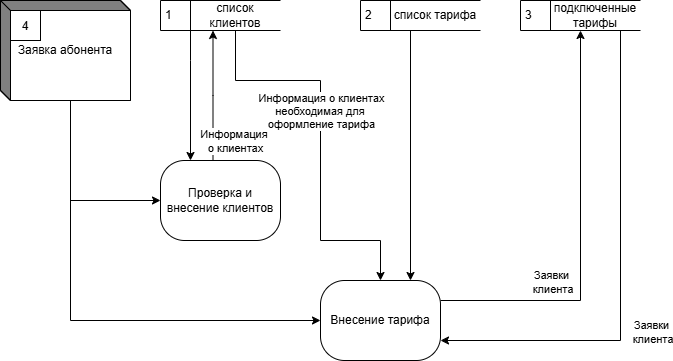

The diagram above was exported from draw.io. Its source (the exported page's mxGraphModel, read from the mxfile embedded in the PNG):
<mxGraphModel dx="742" dy="1153" grid="1" gridSize="10" guides="1" tooltips="1" connect="1" arrows="1" fold="1" page="1" pageScale="1" pageWidth="827" pageHeight="1169" math="0" shadow="0">
  <root>
    <mxCell id="0" />
    <mxCell id="1" parent="0" />
    <mxCell id="NrWZca9VOyHjJfnjBteP-5" style="edgeStyle=orthogonalEdgeStyle;rounded=0;orthogonalLoop=1;jettySize=auto;html=1;entryX=0;entryY=0.5;entryDx=0;entryDy=0;" parent="1" source="NrWZca9VOyHjJfnjBteP-1" target="NrWZca9VOyHjJfnjBteP-4" edge="1">
      <mxGeometry relative="1" as="geometry">
        <Array as="points">
          <mxPoint x="190" y="400" />
        </Array>
      </mxGeometry>
    </mxCell>
    <mxCell id="NrWZca9VOyHjJfnjBteP-13" style="edgeStyle=orthogonalEdgeStyle;rounded=0;orthogonalLoop=1;jettySize=auto;html=1;entryX=0;entryY=0.5;entryDx=0;entryDy=0;" parent="1" source="NrWZca9VOyHjJfnjBteP-1" target="NrWZca9VOyHjJfnjBteP-12" edge="1">
      <mxGeometry relative="1" as="geometry">
        <Array as="points">
          <mxPoint x="190" y="520" />
        </Array>
      </mxGeometry>
    </mxCell>
    <mxCell id="NrWZca9VOyHjJfnjBteP-1" value="Заявка абонента" style="html=1;dashed=0;whiteSpace=wrap;shape=mxgraph.dfd.externalEntity" parent="1" vertex="1">
      <mxGeometry x="120" y="200" width="130" height="100" as="geometry" />
    </mxCell>
    <mxCell id="NrWZca9VOyHjJfnjBteP-2" value="4" style="autosize=1;part=1;resizable=0;strokeColor=inherit;fillColor=inherit;gradientColor=inherit;" parent="NrWZca9VOyHjJfnjBteP-1" vertex="1">
      <mxGeometry width="30" height="30" relative="1" as="geometry">
        <mxPoint x="10" y="10" as="offset" />
      </mxGeometry>
    </mxCell>
    <mxCell id="NrWZca9VOyHjJfnjBteP-10" style="edgeStyle=orthogonalEdgeStyle;rounded=0;orthogonalLoop=1;jettySize=auto;html=1;entryX=0.25;entryY=1;entryDx=0;entryDy=0;" parent="1" source="NrWZca9VOyHjJfnjBteP-4" target="NrWZca9VOyHjJfnjBteP-7" edge="1">
      <mxGeometry relative="1" as="geometry">
        <Array as="points">
          <mxPoint x="333" y="295" />
        </Array>
      </mxGeometry>
    </mxCell>
    <mxCell id="NrWZca9VOyHjJfnjBteP-11" value="Информация&amp;nbsp;&lt;div&gt;о клиентах&lt;/div&gt;" style="edgeLabel;html=1;align=center;verticalAlign=middle;resizable=0;points=[];" parent="NrWZca9VOyHjJfnjBteP-10" vertex="1" connectable="0">
      <mxGeometry x="-0.6005" y="1" relative="1" as="geometry">
        <mxPoint x="23" y="6" as="offset" />
      </mxGeometry>
    </mxCell>
    <mxCell id="NrWZca9VOyHjJfnjBteP-4" value="Проверка и внесение клиентов" style="rounded=1;whiteSpace=wrap;html=1;arcSize=30;" parent="1" vertex="1">
      <mxGeometry x="280" y="360" width="120" height="80" as="geometry" />
    </mxCell>
    <mxCell id="NrWZca9VOyHjJfnjBteP-6" value="1" style="html=1;dashed=0;whiteSpace=wrap;shape=mxgraph.dfd.dataStoreID;align=left;spacingLeft=3;points=[[0,0],[0.5,0],[1,0],[0,0.5],[1,0.5],[0,1],[0.5,1],[1,1]];" parent="1" vertex="1">
      <mxGeometry x="280" y="200" width="120" height="30" as="geometry" />
    </mxCell>
    <mxCell id="NrWZca9VOyHjJfnjBteP-8" style="edgeStyle=orthogonalEdgeStyle;rounded=0;orthogonalLoop=1;jettySize=auto;html=1;entryX=0.25;entryY=0;entryDx=0;entryDy=0;" parent="1" source="NrWZca9VOyHjJfnjBteP-7" target="NrWZca9VOyHjJfnjBteP-4" edge="1">
      <mxGeometry relative="1" as="geometry">
        <Array as="points">
          <mxPoint x="310" y="260" />
          <mxPoint x="310" y="260" />
        </Array>
      </mxGeometry>
    </mxCell>
    <mxCell id="NrWZca9VOyHjJfnjBteP-14" style="edgeStyle=orthogonalEdgeStyle;rounded=0;orthogonalLoop=1;jettySize=auto;html=1;entryX=0.5;entryY=0;entryDx=0;entryDy=0;" parent="1" source="NrWZca9VOyHjJfnjBteP-7" target="NrWZca9VOyHjJfnjBteP-12" edge="1">
      <mxGeometry relative="1" as="geometry">
        <Array as="points">
          <mxPoint x="355" y="280" />
          <mxPoint x="440" y="280" />
          <mxPoint x="440" y="440" />
          <mxPoint x="500" y="440" />
        </Array>
      </mxGeometry>
    </mxCell>
    <mxCell id="NrWZca9VOyHjJfnjBteP-24" value="Информация о клиентах&lt;div&gt;необходимая для&amp;nbsp;&lt;/div&gt;&lt;div&gt;оформление тарифа&lt;/div&gt;" style="edgeLabel;html=1;align=center;verticalAlign=middle;resizable=0;points=[];" parent="NrWZca9VOyHjJfnjBteP-14" vertex="1" connectable="0">
      <mxGeometry x="0.2994" relative="1" as="geometry">
        <mxPoint y="-92" as="offset" />
      </mxGeometry>
    </mxCell>
    <mxCell id="NrWZca9VOyHjJfnjBteP-7" value="список клиентов" style="text;html=1;align=center;verticalAlign=middle;whiteSpace=wrap;rounded=0;" parent="1" vertex="1">
      <mxGeometry x="310" y="200" width="90" height="30" as="geometry" />
    </mxCell>
    <mxCell id="NrWZca9VOyHjJfnjBteP-17" style="edgeStyle=orthogonalEdgeStyle;rounded=0;orthogonalLoop=1;jettySize=auto;html=1;entryX=0.5;entryY=1;entryDx=0;entryDy=0;endArrow=none;startFill=1;startArrow=classic;" parent="1" source="NrWZca9VOyHjJfnjBteP-12" target="NrWZca9VOyHjJfnjBteP-16" edge="1">
      <mxGeometry relative="1" as="geometry">
        <Array as="points">
          <mxPoint x="530" y="230" />
        </Array>
      </mxGeometry>
    </mxCell>
    <mxCell id="NrWZca9VOyHjJfnjBteP-21" style="edgeStyle=orthogonalEdgeStyle;rounded=0;orthogonalLoop=1;jettySize=auto;html=1;entryX=0.5;entryY=1;entryDx=0;entryDy=0;" parent="1" source="NrWZca9VOyHjJfnjBteP-12" target="NrWZca9VOyHjJfnjBteP-20" edge="1">
      <mxGeometry relative="1" as="geometry">
        <Array as="points">
          <mxPoint x="700" y="500" />
        </Array>
      </mxGeometry>
    </mxCell>
    <mxCell id="NrWZca9VOyHjJfnjBteP-25" value="Заявки&lt;div&gt;&amp;nbsp;клиента&lt;/div&gt;" style="edgeLabel;html=1;align=center;verticalAlign=middle;resizable=0;points=[];" parent="NrWZca9VOyHjJfnjBteP-21" vertex="1" connectable="0">
      <mxGeometry x="-0.022" y="1" relative="1" as="geometry">
        <mxPoint x="-29" y="41" as="offset" />
      </mxGeometry>
    </mxCell>
    <mxCell id="NrWZca9VOyHjJfnjBteP-26" value="&lt;div&gt;Заявки&lt;/div&gt;&lt;div&gt;&amp;nbsp;клиента&lt;/div&gt;" style="edgeLabel;html=1;align=center;verticalAlign=middle;resizable=0;points=[];" parent="NrWZca9VOyHjJfnjBteP-21" vertex="1" connectable="0">
      <mxGeometry x="-0.022" y="1" relative="1" as="geometry">
        <mxPoint x="71" y="91" as="offset" />
      </mxGeometry>
    </mxCell>
    <mxCell id="NrWZca9VOyHjJfnjBteP-12" value="Внесение тарифа" style="rounded=1;whiteSpace=wrap;html=1;arcSize=30;" parent="1" vertex="1">
      <mxGeometry x="440" y="480" width="120" height="80" as="geometry" />
    </mxCell>
    <mxCell id="NrWZca9VOyHjJfnjBteP-16" value="2" style="html=1;dashed=0;whiteSpace=wrap;shape=mxgraph.dfd.dataStoreID;align=left;spacingLeft=3;points=[[0,0],[0.5,0],[1,0],[0,0.5],[1,0.5],[0,1],[0.5,1],[1,1]];" parent="1" vertex="1">
      <mxGeometry x="480" y="200" width="120" height="30" as="geometry" />
    </mxCell>
    <mxCell id="NrWZca9VOyHjJfnjBteP-18" value="список тарифа" style="text;html=1;align=center;verticalAlign=middle;whiteSpace=wrap;rounded=0;" parent="1" vertex="1">
      <mxGeometry x="510" y="200" width="90" height="30" as="geometry" />
    </mxCell>
    <mxCell id="NrWZca9VOyHjJfnjBteP-22" style="edgeStyle=orthogonalEdgeStyle;rounded=0;orthogonalLoop=1;jettySize=auto;html=1;entryX=1;entryY=0.75;entryDx=0;entryDy=0;" parent="1" source="NrWZca9VOyHjJfnjBteP-20" target="NrWZca9VOyHjJfnjBteP-12" edge="1">
      <mxGeometry relative="1" as="geometry">
        <Array as="points">
          <mxPoint x="740" y="540" />
        </Array>
      </mxGeometry>
    </mxCell>
    <mxCell id="NrWZca9VOyHjJfnjBteP-20" value="3" style="html=1;dashed=0;whiteSpace=wrap;shape=mxgraph.dfd.dataStoreID;align=left;spacingLeft=3;points=[[0,0],[0.5,0],[1,0],[0,0.5],[1,0.5],[0,1],[0.5,1],[1,1]];" parent="1" vertex="1">
      <mxGeometry x="640" y="200" width="120" height="30" as="geometry" />
    </mxCell>
    <mxCell id="NrWZca9VOyHjJfnjBteP-23" value="подключенные тарифы" style="text;html=1;align=center;verticalAlign=middle;whiteSpace=wrap;rounded=0;" parent="1" vertex="1">
      <mxGeometry x="670" y="200" width="90" height="30" as="geometry" />
    </mxCell>
  </root>
</mxGraphModel>